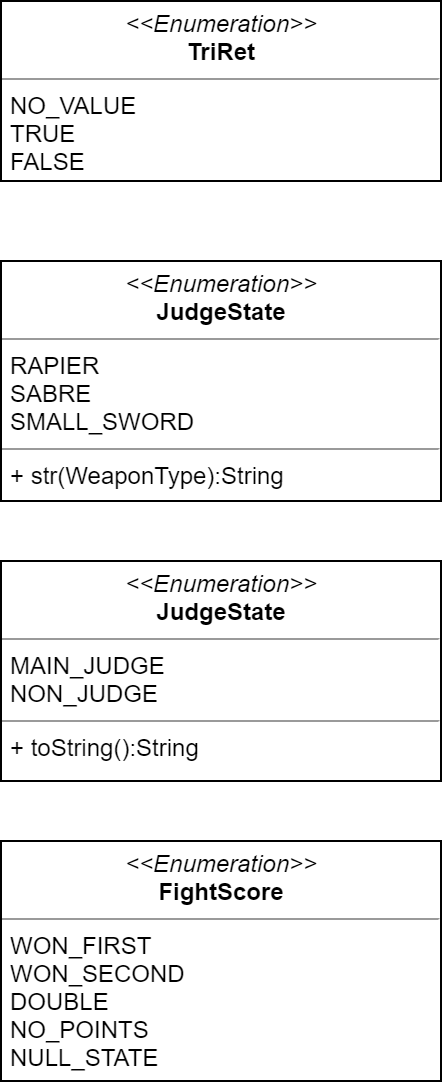

The diagram above was exported from draw.io. Its source (the exported page's mxGraphModel, read from the mxfile embedded in the PNG):
<mxGraphModel dx="1422" dy="822" grid="1" gridSize="10" guides="1" tooltips="1" connect="1" arrows="1" fold="1" page="1" pageScale="1" pageWidth="1169" pageHeight="827" math="0" shadow="0">
  <root>
    <mxCell id="nZeSdQYk_kNImaiT8BB6-0" />
    <mxCell id="nZeSdQYk_kNImaiT8BB6-1" parent="nZeSdQYk_kNImaiT8BB6-0" />
    <mxCell id="F6GqOhiwWh94S_RsCSQ4-1" value="&lt;p style=&quot;margin: 0px ; margin-top: 4px ; text-align: center&quot;&gt;&lt;i&gt;&amp;lt;&amp;lt;Enumeration&amp;gt;&amp;gt;&lt;/i&gt;&lt;br&gt;&lt;b&gt;FightScore&lt;/b&gt;&lt;/p&gt;&lt;hr size=&quot;1&quot;&gt;&lt;p style=&quot;margin: 0px ; margin-left: 4px&quot;&gt;WON_FIRST&lt;/p&gt;&lt;p style=&quot;margin: 0px ; margin-left: 4px&quot;&gt;WON_SECOND&lt;/p&gt;&lt;p style=&quot;margin: 0px ; margin-left: 4px&quot;&gt;DOUBLE&lt;/p&gt;&lt;p style=&quot;margin: 0px ; margin-left: 4px&quot;&gt;NO_POINTS&lt;/p&gt;&lt;p style=&quot;margin: 0px ; margin-left: 4px&quot;&gt;NULL_STATE&lt;/p&gt;&lt;p style=&quot;margin: 0px ; margin-left: 4px&quot;&gt;&lt;br&gt;&lt;/p&gt;" style="verticalAlign=top;align=left;overflow=fill;fontSize=12;fontFamily=Helvetica;html=1;" parent="nZeSdQYk_kNImaiT8BB6-1" vertex="1">
      <mxGeometry x="80" y="440" width="220" height="120" as="geometry" />
    </mxCell>
    <mxCell id="F6GqOhiwWh94S_RsCSQ4-3" value="&lt;p style=&quot;margin: 0px ; margin-top: 4px ; text-align: center&quot;&gt;&lt;i&gt;&amp;lt;&amp;lt;Enumeration&amp;gt;&amp;gt;&lt;/i&gt;&lt;br&gt;&lt;b&gt;TriRet&lt;/b&gt;&lt;br&gt;&lt;/p&gt;&lt;hr size=&quot;1&quot;&gt;&lt;p style=&quot;margin: 0px ; margin-left: 4px&quot;&gt;NO_VALUE&lt;/p&gt;&lt;p style=&quot;margin: 0px ; margin-left: 4px&quot;&gt;TRUE&lt;/p&gt;&lt;p style=&quot;margin: 0px ; margin-left: 4px&quot;&gt;FALSE&lt;/p&gt;&lt;div&gt;&lt;br&gt;&lt;/div&gt;&lt;p style=&quot;margin: 0px ; margin-left: 4px&quot;&gt;&lt;br&gt;&lt;/p&gt;&lt;p style=&quot;margin: 0px ; margin-left: 4px&quot;&gt;&lt;br&gt;&lt;/p&gt;" style="verticalAlign=top;align=left;overflow=fill;fontSize=12;fontFamily=Helvetica;html=1;" parent="nZeSdQYk_kNImaiT8BB6-1" vertex="1">
      <mxGeometry x="80" y="20" width="220" height="90" as="geometry" />
    </mxCell>
    <mxCell id="F6GqOhiwWh94S_RsCSQ4-6" value="&lt;p style=&quot;margin: 4px 0px 0px ; text-align: center&quot;&gt;&lt;i&gt;&amp;lt;&amp;lt;Enumeration&amp;gt;&amp;gt;&lt;/i&gt;&lt;br&gt;&lt;b&gt;JudgeState&lt;/b&gt;&lt;/p&gt;&lt;hr size=&quot;1&quot;&gt;&lt;p style=&quot;margin: 0px 0px 0px 4px&quot;&gt;MAIN_JUDGE&lt;/p&gt;&lt;p style=&quot;margin: 0px 0px 0px 4px&quot;&gt;NON_JUDGE&lt;/p&gt;&lt;hr size=&quot;1&quot;&gt;&lt;p style=&quot;margin: 0px ; margin-left: 4px&quot;&gt;+ toString():String&lt;/p&gt;" style="verticalAlign=top;align=left;overflow=fill;fontSize=12;fontFamily=Helvetica;html=1;" parent="nZeSdQYk_kNImaiT8BB6-1" vertex="1">
      <mxGeometry x="80" y="300" width="220" height="110" as="geometry" />
    </mxCell>
    <mxCell id="F6GqOhiwWh94S_RsCSQ4-7" value="&lt;p style=&quot;margin: 4px 0px 0px ; text-align: center&quot;&gt;&lt;i&gt;&amp;lt;&amp;lt;Enumeration&amp;gt;&amp;gt;&lt;/i&gt;&lt;br&gt;&lt;b&gt;JudgeState&lt;/b&gt;&lt;/p&gt;&lt;hr size=&quot;1&quot;&gt;&lt;p style=&quot;margin: 0px 0px 0px 4px&quot;&gt;RAPIER&lt;/p&gt;&lt;p style=&quot;margin: 0px 0px 0px 4px&quot;&gt;SABRE&lt;/p&gt;&lt;p style=&quot;margin: 0px 0px 0px 4px&quot;&gt;SMALL_SWORD&lt;/p&gt;&lt;hr size=&quot;1&quot;&gt;&lt;p style=&quot;margin: 0px ; margin-left: 4px&quot;&gt;+ str(WeaponType):String&lt;/p&gt;" style="verticalAlign=top;align=left;overflow=fill;fontSize=12;fontFamily=Helvetica;html=1;" parent="nZeSdQYk_kNImaiT8BB6-1" vertex="1">
      <mxGeometry x="80" y="150" width="220" height="120" as="geometry" />
    </mxCell>
  </root>
</mxGraphModel>